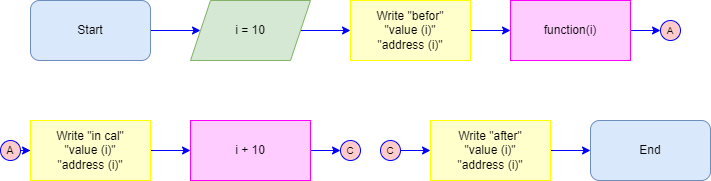

The diagram above was exported from draw.io. Its source (the exported page's mxGraphModel, read from the mxfile embedded in the PNG):
<mxGraphModel dx="614" dy="685" grid="1" gridSize="10" guides="1" tooltips="1" connect="1" arrows="1" fold="1" page="1" pageScale="1" pageWidth="827" pageHeight="1169" math="0" shadow="0">
  <root>
    <mxCell id="0" />
    <mxCell id="1" parent="0" />
    <mxCell id="JDEgwbS9gVhzQcdF4mBM-7" style="edgeStyle=orthogonalEdgeStyle;shape=connector;rounded=0;orthogonalLoop=1;jettySize=auto;html=1;labelBackgroundColor=default;strokeColor=#0000FF;fontFamily=Helvetica;fontSize=10;fontColor=#0000FF;endArrow=classic;" parent="1" source="3kbfPJICYh6IDhDmhpvJ-2" target="3kbfPJICYh6IDhDmhpvJ-4" edge="1">
      <mxGeometry relative="1" as="geometry" />
    </mxCell>
    <mxCell id="3kbfPJICYh6IDhDmhpvJ-2" value="Start" style="rounded=1;whiteSpace=wrap;html=1;fillColor=#dae8fc;strokeColor=#6c8ebf;" parent="1" vertex="1">
      <mxGeometry x="40" y="40" width="120" height="60" as="geometry" />
    </mxCell>
    <mxCell id="r-CxnwtgwWSiGHG1ReEw-1" style="edgeStyle=orthogonalEdgeStyle;shape=connector;rounded=0;orthogonalLoop=1;jettySize=auto;html=1;labelBackgroundColor=default;strokeColor=#0000FF;fontFamily=Helvetica;fontSize=10;fontColor=#0000FF;endArrow=classic;" parent="1" source="3kbfPJICYh6IDhDmhpvJ-4" target="JDEgwbS9gVhzQcdF4mBM-19" edge="1">
      <mxGeometry relative="1" as="geometry" />
    </mxCell>
    <mxCell id="3kbfPJICYh6IDhDmhpvJ-4" value="i = 10" style="shape=parallelogram;perimeter=parallelogramPerimeter;whiteSpace=wrap;html=1;fixedSize=1;fillColor=#d5e8d4;strokeColor=#82b366;" parent="1" vertex="1">
      <mxGeometry x="200" y="40" width="120" height="60" as="geometry" />
    </mxCell>
    <mxCell id="JDEgwbS9gVhzQcdF4mBM-6" style="edgeStyle=orthogonalEdgeStyle;shape=connector;rounded=0;orthogonalLoop=1;jettySize=auto;html=1;labelBackgroundColor=default;strokeColor=#0000FF;fontFamily=Helvetica;fontSize=10;fontColor=#0000FF;endArrow=classic;" parent="1" source="JDEgwbS9gVhzQcdF4mBM-1" target="r-CxnwtgwWSiGHG1ReEw-6" edge="1">
      <mxGeometry relative="1" as="geometry">
        <mxPoint x="49.990476190476215" y="190.02857142857135" as="targetPoint" />
      </mxGeometry>
    </mxCell>
    <mxCell id="JDEgwbS9gVhzQcdF4mBM-1" value="A" style="ellipse;whiteSpace=wrap;html=1;aspect=fixed;fillColor=#FFCCCC;strokeColor=#0000FF;labelBackgroundColor=none;endArrow=classic;fontSize=11;rounded=0;" parent="1" vertex="1">
      <mxGeometry x="10" y="180" width="20" height="20" as="geometry" />
    </mxCell>
    <mxCell id="JDEgwbS9gVhzQcdF4mBM-17" style="edgeStyle=orthogonalEdgeStyle;shape=connector;rounded=0;orthogonalLoop=1;jettySize=auto;html=1;labelBackgroundColor=default;strokeColor=#0000FF;fontFamily=Helvetica;fontSize=10;fontColor=#0000FF;endArrow=classic;" parent="1" source="JDEgwbS9gVhzQcdF4mBM-14" target="JDEgwbS9gVhzQcdF4mBM-16" edge="1">
      <mxGeometry relative="1" as="geometry" />
    </mxCell>
    <mxCell id="JDEgwbS9gVhzQcdF4mBM-14" value="i + 10" style="rounded=0;whiteSpace=wrap;html=1;fillColor=#FFCCFF;strokeColor=#FF00FF;" parent="1" vertex="1">
      <mxGeometry x="200" y="160" width="120" height="60" as="geometry" />
    </mxCell>
    <mxCell id="JDEgwbS9gVhzQcdF4mBM-16" value="&lt;font style=&quot;font-size: 10px;&quot;&gt;C&lt;/font&gt;" style="ellipse;whiteSpace=wrap;html=1;aspect=fixed;fillColor=#FFCCCC;strokeColor=#0000FF;labelBackgroundColor=none;endArrow=classic;fontSize=11;rounded=0;" parent="1" vertex="1">
      <mxGeometry x="350" y="180" width="20" height="20" as="geometry" />
    </mxCell>
    <mxCell id="r-CxnwtgwWSiGHG1ReEw-3" style="edgeStyle=orthogonalEdgeStyle;shape=connector;rounded=0;orthogonalLoop=1;jettySize=auto;html=1;labelBackgroundColor=default;strokeColor=#0000FF;fontFamily=Helvetica;fontSize=10;fontColor=#0000FF;endArrow=classic;" parent="1" source="JDEgwbS9gVhzQcdF4mBM-19" target="r-CxnwtgwWSiGHG1ReEw-2" edge="1">
      <mxGeometry relative="1" as="geometry" />
    </mxCell>
    <mxCell id="JDEgwbS9gVhzQcdF4mBM-19" value="Write &quot;befor&quot;&lt;br&gt;&quot;value (i)&quot;&lt;br&gt;&quot;address (i)&quot;" style="rounded=0;whiteSpace=wrap;html=1;fillColor=#FFFFCC;strokeColor=#FFFF00;" parent="1" vertex="1">
      <mxGeometry x="360" y="40" width="120" height="60" as="geometry" />
    </mxCell>
    <mxCell id="JDEgwbS9gVhzQcdF4mBM-21" value="End" style="rounded=1;whiteSpace=wrap;html=1;fillColor=#dae8fc;strokeColor=#6c8ebf;" parent="1" vertex="1">
      <mxGeometry x="600" y="160" width="120" height="60" as="geometry" />
    </mxCell>
    <mxCell id="r-CxnwtgwWSiGHG1ReEw-5" style="edgeStyle=orthogonalEdgeStyle;shape=connector;rounded=0;orthogonalLoop=1;jettySize=auto;html=1;labelBackgroundColor=default;strokeColor=#0000FF;fontFamily=Helvetica;fontSize=10;fontColor=#0000FF;endArrow=classic;" parent="1" source="r-CxnwtgwWSiGHG1ReEw-2" target="r-CxnwtgwWSiGHG1ReEw-4" edge="1">
      <mxGeometry relative="1" as="geometry" />
    </mxCell>
    <mxCell id="r-CxnwtgwWSiGHG1ReEw-2" value="function(i)" style="rounded=0;whiteSpace=wrap;html=1;fillColor=#FFCCFF;strokeColor=#FF00FF;" parent="1" vertex="1">
      <mxGeometry x="520" y="40" width="120" height="60" as="geometry" />
    </mxCell>
    <mxCell id="r-CxnwtgwWSiGHG1ReEw-4" value="&lt;font style=&quot;font-size: 10px;&quot;&gt;A&lt;/font&gt;" style="ellipse;whiteSpace=wrap;html=1;aspect=fixed;fillColor=#FFCCCC;strokeColor=#0000FF;labelBackgroundColor=none;endArrow=classic;fontSize=11;rounded=0;" parent="1" vertex="1">
      <mxGeometry x="670" y="60" width="20" height="20" as="geometry" />
    </mxCell>
    <mxCell id="r-CxnwtgwWSiGHG1ReEw-9" style="edgeStyle=orthogonalEdgeStyle;shape=connector;rounded=0;orthogonalLoop=1;jettySize=auto;html=1;labelBackgroundColor=default;strokeColor=#0000FF;fontFamily=Helvetica;fontSize=10;fontColor=#0000FF;endArrow=classic;" parent="1" source="r-CxnwtgwWSiGHG1ReEw-6" target="JDEgwbS9gVhzQcdF4mBM-14" edge="1">
      <mxGeometry relative="1" as="geometry" />
    </mxCell>
    <mxCell id="r-CxnwtgwWSiGHG1ReEw-6" value="Write &quot;in cal&quot;&lt;br&gt;&quot;value (i)&quot;&lt;br&gt;&quot;address (i)&quot;" style="rounded=0;whiteSpace=wrap;html=1;fillColor=#FFFFCC;strokeColor=#FFFF00;" parent="1" vertex="1">
      <mxGeometry x="40" y="160" width="120" height="60" as="geometry" />
    </mxCell>
    <mxCell id="r-CxnwtgwWSiGHG1ReEw-12" style="edgeStyle=orthogonalEdgeStyle;shape=connector;rounded=0;orthogonalLoop=1;jettySize=auto;html=1;labelBackgroundColor=default;strokeColor=#0000FF;fontFamily=Helvetica;fontSize=10;fontColor=#0000FF;endArrow=classic;" parent="1" source="r-CxnwtgwWSiGHG1ReEw-10" target="r-CxnwtgwWSiGHG1ReEw-11" edge="1">
      <mxGeometry relative="1" as="geometry" />
    </mxCell>
    <mxCell id="r-CxnwtgwWSiGHG1ReEw-10" value="&lt;font style=&quot;font-size: 10px;&quot;&gt;C&lt;/font&gt;" style="ellipse;whiteSpace=wrap;html=1;aspect=fixed;fillColor=#FFCCCC;strokeColor=#0000FF;labelBackgroundColor=none;endArrow=classic;fontSize=11;rounded=0;" parent="1" vertex="1">
      <mxGeometry x="390" y="180" width="20" height="20" as="geometry" />
    </mxCell>
    <mxCell id="r-CxnwtgwWSiGHG1ReEw-13" style="edgeStyle=orthogonalEdgeStyle;shape=connector;rounded=0;orthogonalLoop=1;jettySize=auto;html=1;labelBackgroundColor=default;strokeColor=#0000FF;fontFamily=Helvetica;fontSize=10;fontColor=#0000FF;endArrow=classic;" parent="1" source="r-CxnwtgwWSiGHG1ReEw-11" target="JDEgwbS9gVhzQcdF4mBM-21" edge="1">
      <mxGeometry relative="1" as="geometry" />
    </mxCell>
    <mxCell id="r-CxnwtgwWSiGHG1ReEw-11" value="Write &quot;after&quot;&lt;br&gt;&quot;value (i)&quot;&lt;br&gt;&quot;address (i)&quot;" style="rounded=0;whiteSpace=wrap;html=1;fillColor=#FFFFCC;strokeColor=#FFFF00;" parent="1" vertex="1">
      <mxGeometry x="440" y="160" width="120" height="60" as="geometry" />
    </mxCell>
  </root>
</mxGraphModel>